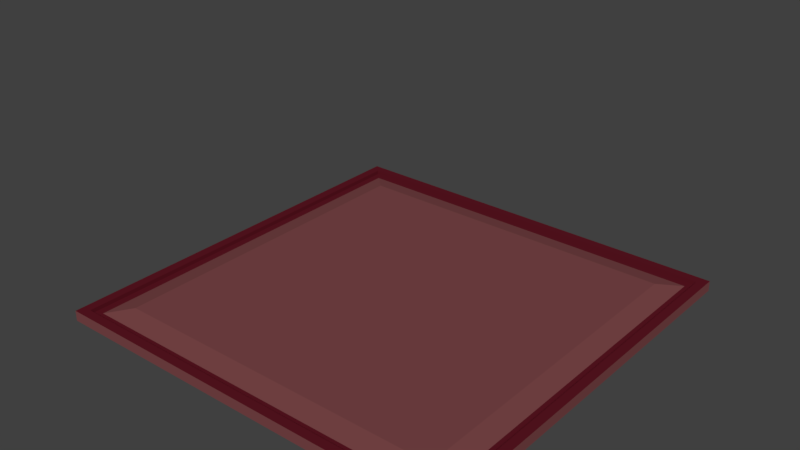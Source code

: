 # Source: Tile.blend  (saved by Blender 2.79.0; exported with 4.5.12 LTS)
import bpy
from mathutils import Matrix  # noqa: F401  (used for matrix-valued properties, if any)

bpy.ops.wm.read_factory_settings(use_empty=True)
scene = bpy.context.scene
scene.name = 'Scene'

# ---- collections
col_collection_1 = bpy.data.collections.new('Collection 1'); scene.collection.children.link(col_collection_1)

# ---- materials (node trees are filled in below, after node groups)
mat_stone_highlight = bpy.data.materials.new('Stone Highlight')
mat_stone_highlight.alpha_threshold = 0.0
mat_stone_highlight.use_transparent_shadow = False
mat_stone_highlight.diffuse_color = (0.1107, 0.008291, 0.01642, 1.0)
mat_stone_highlight.roughness = 0.5
mat_stone = bpy.data.materials.new('Stone')
mat_stone.alpha_threshold = 0.0
mat_stone.use_transparent_shadow = False
mat_stone.diffuse_color = (0.2019, 0.06323, 0.06608, 1.0)
mat_stone.roughness = 0.5
mat_stone.line_color = (0.0, 0.0, 0.0, 1.0)

# ---- material node trees

# ---- world
world_world = bpy.data.worlds.new('World'); scene.world = world_world
world_world.color = (0.05088, 0.05088, 0.05088)
world_world.use_sun_shadow = False
world_world.sun_shadow_jitter_overblur = 0.0
world_world.cycles.sampling_method = 'MANUAL'

# ---- meshes
me_cube_000 = bpy.data.meshes.new('Cube.000')
me_cube_000.from_pydata([(1.0, 1.0, 1.0), (1.0, -1.0, 1.0), (-1.0, 1.0, 1.0), (-1.0, -1.0, 1.0), (0.9549, 0.9549, 1.0), (0.9549, -0.9549, 1.0), (-0.9549, 0.9549, 1.0), (-0.9549, -0.9549, 1.0), (0.9549, 0.9549, 0.2179), (0.9549, -0.9549, 0.2179), (-0.9549, 0.9549, 0.2179), (-0.9549, -0.9549, 0.2179), (0.9181, 0.9181, 0.2179), (0.9181, -0.9181, 0.2179), (-0.9181, 0.9181, 0.2179), (-0.9181, -0.9181, 0.2179), (1.0, 1.0, -1.0), (1.0, -1.0, -1.0), (-1.0, -1.0, -1.0), (-1.0, 1.0, -1.0), (0.8188, 0.8188, 1.0), (0.8188, -0.8188, 1.0), (-0.8188, -0.8188, 1.0), (-0.8188, 0.8188, 1.0), (1.0, 1.0, 1.0), (1.0, -1.0, 1.0), (-1.0, 1.0, 1.0), (-1.0, -1.0, 1.0), (0.9181, 0.9181, 0.2179), (0.9181, -0.9181, 0.2179), (-0.9181, 0.9181, 0.2179), (-0.9181, -0.9181, 0.2179), (0.6283, -0.4139, 31.24)], [], [(4, 5, 1, 0), (6, 4, 0, 2), (5, 7, 3, 1), (7, 6, 2, 3), (5, 4, 8, 9), (7, 5, 9, 11), (12, 13, 9, 8), (14, 12, 8, 10), (13, 15, 11, 9), (15, 14, 10, 11), (6, 7, 11, 10), (4, 6, 10, 8), (20, 23, 22, 21), (16, 24, 25, 17), (17, 25, 27, 18), (18, 27, 26, 19), (24, 16, 19, 26), (23, 20, 28, 30), (22, 23, 30, 31), (21, 22, 31, 29), (20, 21, 29, 28)])
me_cube_000.polygons.foreach_set('material_index', [0, 0, 0, 0, 0, 0, 0, 0, 0, 0, 0, 0, 1, 1, 1, 1, 1, 1, 1, 1, 1])
_uv = me_cube_000.uv_layers.new(name='UVMap')
_uv.uv.foreach_set('vector', [0.999, 0.999, 0.999, 0.501, 0.876, 0.501, 0.876, 0.999, 0.251, 0.624, 0.749, 0.624, 0.749, 0.501, 0.251, 0.501, 0.874, 0.999, 0.874, 0.501, 0.751, 0.501, 0.751, 0.999, 0.251, 0.999, 0.749, 0.999, 0.749, 0.876, 0.251, 0.876, 0.749, 0.499, 0.749, 0.001001, 0.501, 0.001001, 0.501, 0.499, 0.001001, 0.499, 0.499, 0.499, 0.499, 0.251, 0.001001, 0.251, 0.874, 0.499, 0.874, 0.001001, 0.751, 0.001001, 0.751, 0.499, 0.251, 0.749, 0.749, 0.749, 0.749, 0.626, 0.251, 0.626, 0.999, 0.499, 0.999, 0.001001, 0.876, 0.001001, 0.876, 0.499, 0.251, 0.874, 0.749, 0.874, 0.749, 0.751, 0.251, 0.751, 0.249, 0.999, 0.249, 0.501, 0.001001, 0.501, 0.001001, 0.999, 0.001001, 0.249, 0.499, 0.249, 0.499, 0.001001, 0.001001, 0.001001, 0.3323, 0.001001, 0.001001, 0.001001, 0.001001, 0.3323, 0.3323, 0.3323, 0.3323, 0.3343, 0.001001, 0.3343, 0.001001, 0.6657, 0.3323, 0.6657, 0.6657, 0.001001, 0.3343, 0.001001, 0.3343, 0.3323, 0.6657, 0.3323, 0.6657, 0.3343, 0.3343, 0.3343, 0.3343, 0.6657, 0.6657, 0.6657, 0.3323, 0.6677, 0.001001, 0.6677, 0.001001, 0.999, 0.3323, 0.999, 0.999, 0.001001, 0.6677, 0.001001, 0.6677, 0.3323, 0.999, 0.3323, 0.999, 0.3343, 0.6677, 0.3343, 0.6677, 0.6657, 0.999, 0.6657, 0.6657, 0.6677, 0.3343, 0.6677, 0.3343, 0.999, 0.6657, 0.999, 0.999, 0.6677, 0.6677, 0.6677, 0.6677, 0.999, 0.999, 0.999])
me_cube_000.materials.append(mat_stone_highlight)
me_cube_000.materials.append(mat_stone)
me_cube_000.use_remesh_preserve_volume = False
me_cube_000.use_remesh_preserve_attributes = False
me_cube_000.use_mirror_vertex_groups = False
me_cube_000.update()

# ---- objects
ob_tile_outline = bpy.data.objects.new('Tile Outline', me_cube_000)

# ---- transforms, parenting, visibility, modifiers, constraints
ob_tile_outline.location = (0.0, -0.0, -0.05)
ob_tile_outline.scale = (2.0, 2.0, 0.05)
ob_tile_outline.lock_rotations_4d = False
ob_tile_outline.empty_display_type = 'ARROWS'
ob_tile_outline.lineart.crease_threshold = 0.0

# ---- collection membership
col_collection_1.objects.link(ob_tile_outline)

# ---- scene / render settings (as saved in the file)
scene.frame_start = 1; scene.frame_end = 250; scene.frame_set(1)
scene.render.engine = 'BLENDER_EEVEE_NEXT'
scene.render.resolution_percentage = 50
scene.render.dither_intensity = 0.0
scene.cycles.use_denoising = False
scene.cycles.samples = 128
scene.cycles.sampling_pattern = 'TABULATED_SOBOL'
scene.cycles.use_adaptive_sampling = False
scene.cycles.use_light_tree = False
scene.cycles.blur_glossy = 0.0
scene.cycles.sample_clamp_indirect = 0.0
scene.view_settings.view_transform = 'Standard'
bpy.context.view_layer.update()

# ---- added for rendering (the .blend has no active camera and no usable light): camera, sun
cam_auto = bpy.data.cameras.new('AutoCamera')
cam_auto.lens = 50.0
cam_auto.sensor_width = 36.0
cam_auto.clip_end = 1000.0
ob_auto_camera = bpy.data.objects.new('AutoCamera', cam_auto)
scene.collection.objects.link(ob_auto_camera)
ob_auto_camera.location = (5.4422, -6.53064, 5.05972)
ob_auto_camera.rotation_euler = (1.09748, -7.21219e-08, 0.694738)
scene.camera = ob_auto_camera
light_auto_sun = bpy.data.lights.new('AutoSun', 'SUN')
light_auto_sun.energy = 3.0
light_auto_sun.angle = 0.0523599
ob_auto_sun = bpy.data.objects.new('AutoSun', light_auto_sun)
scene.collection.objects.link(ob_auto_sun)
ob_auto_sun.rotation_euler = (0.872665, 0.174533, 0.523599)
bpy.context.view_layer.update()
